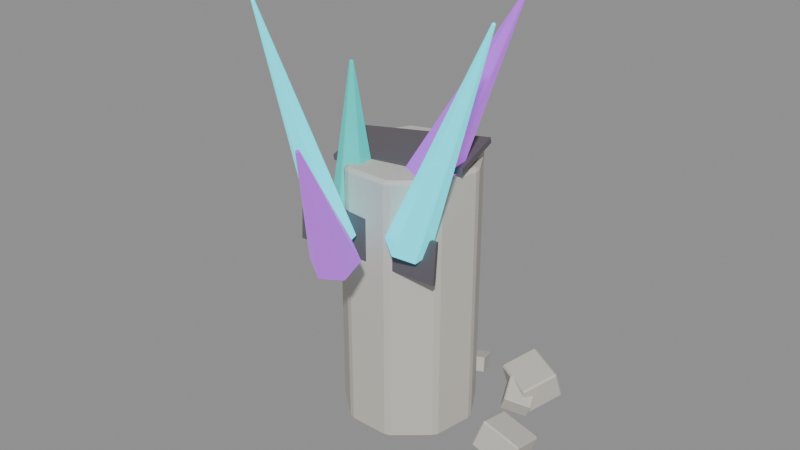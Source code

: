 # Source: source.blend  (saved by Blender 4.2.67; exported with 4.5.12 LTS)
import bpy
from mathutils import Matrix  # noqa: F401  (used for matrix-valued properties, if any)

bpy.ops.wm.read_factory_settings(use_empty=True)
scene = bpy.context.scene
scene.name = 'crystal-ruins-crystal-growth-v03'

# ---- materials (node trees are filled in below, after node groups)
mat_crystalruins_stone = bpy.data.materials.new('CrystalRuins_Stone')
mat_crystalruins_stone.diffuse_color = (0.58, 0.55, 0.49, 1.0)
mat_crystalruins_fracture = bpy.data.materials.new('CrystalRuins_Fracture')
mat_crystalruins_fracture.diffuse_color = (0.12, 0.105, 0.12, 1.0)
mat_crystalruins_cyan = bpy.data.materials.new('CrystalRuins_Cyan')
mat_crystalruins_cyan.diffuse_color = (0.025, 0.72, 0.82, 1.0)
mat_crystalruins_violet = bpy.data.materials.new('CrystalRuins_Violet')
mat_crystalruins_violet.diffuse_color = (0.38, 0.08, 0.66, 1.0)
mat_crystalruins_turquoise = bpy.data.materials.new('CrystalRuins_Turquoise')
mat_crystalruins_turquoise.diffuse_color = (0.025, 0.48, 0.42, 1.0)

# ---- material node trees
mat_crystalruins_stone.use_nodes = True; mat_crystalruins_stone.node_tree.nodes.clear()
_N = mat_crystalruins_stone.node_tree.nodes; _L = mat_crystalruins_stone.node_tree.links
n0 = _N.new('ShaderNodeBsdfPrincipled'); n0.name = 'Principled BSDF'; n0.location = (10, 300)
n0.inputs[0].default_value = (0.58, 0.55, 0.49, 1.0)
n0.inputs[2].default_value = 0.82
n0.inputs[27].default_value = (0.58, 0.55, 0.49, 1.0)
n1 = _N.new('ShaderNodeOutputMaterial'); n1.name = 'Material Output'; n1.location = (300, 300)
_L.new(n0.outputs[0], n1.inputs[0])
n1.is_active_output = True
mat_crystalruins_fracture.use_nodes = True; mat_crystalruins_fracture.node_tree.nodes.clear()
_N = mat_crystalruins_fracture.node_tree.nodes; _L = mat_crystalruins_fracture.node_tree.links
n0 = _N.new('ShaderNodeBsdfPrincipled'); n0.name = 'Principled BSDF'; n0.location = (10, 300)
n0.inputs[0].default_value = (0.12, 0.105, 0.12, 1.0)
n0.inputs[2].default_value = 0.9
n0.inputs[27].default_value = (0.12, 0.105, 0.12, 1.0)
n1 = _N.new('ShaderNodeOutputMaterial'); n1.name = 'Material Output'; n1.location = (300, 300)
_L.new(n0.outputs[0], n1.inputs[0])
n1.is_active_output = True
mat_crystalruins_cyan.use_nodes = True; mat_crystalruins_cyan.node_tree.nodes.clear()
_N = mat_crystalruins_cyan.node_tree.nodes; _L = mat_crystalruins_cyan.node_tree.links
n0 = _N.new('ShaderNodeBsdfPrincipled'); n0.name = 'Principled BSDF'; n0.location = (10, 300)
n0.inputs[0].default_value = (0.025, 0.72, 0.82, 1.0)
n0.inputs[1].default_value = 0.08
n0.inputs[2].default_value = 0.26
n0.inputs[27].default_value = (0.025, 0.72, 0.82, 1.0)
n0.inputs[28].default_value = 1.15
n1 = _N.new('ShaderNodeOutputMaterial'); n1.name = 'Material Output'; n1.location = (300, 300)
_L.new(n0.outputs[0], n1.inputs[0])
n1.is_active_output = True
mat_crystalruins_violet.use_nodes = True; mat_crystalruins_violet.node_tree.nodes.clear()
_N = mat_crystalruins_violet.node_tree.nodes; _L = mat_crystalruins_violet.node_tree.links
n0 = _N.new('ShaderNodeBsdfPrincipled'); n0.name = 'Principled BSDF'; n0.location = (10, 300)
n0.inputs[0].default_value = (0.38, 0.08, 0.66, 1.0)
n0.inputs[1].default_value = 0.08
n0.inputs[2].default_value = 0.3
n0.inputs[27].default_value = (0.38, 0.08, 0.66, 1.0)
n0.inputs[28].default_value = 0.9
n1 = _N.new('ShaderNodeOutputMaterial'); n1.name = 'Material Output'; n1.location = (300, 300)
_L.new(n0.outputs[0], n1.inputs[0])
n1.is_active_output = True
mat_crystalruins_turquoise.use_nodes = True; mat_crystalruins_turquoise.node_tree.nodes.clear()
_N = mat_crystalruins_turquoise.node_tree.nodes; _L = mat_crystalruins_turquoise.node_tree.links
n0 = _N.new('ShaderNodeBsdfPrincipled'); n0.name = 'Principled BSDF'; n0.location = (10, 300)
n0.inputs[0].default_value = (0.025, 0.48, 0.42, 1.0)
n0.inputs[1].default_value = 0.05
n0.inputs[2].default_value = 0.34
n0.inputs[27].default_value = (0.025, 0.48, 0.42, 1.0)
n0.inputs[28].default_value = 0.7
n1 = _N.new('ShaderNodeOutputMaterial'); n1.name = 'Material Output'; n1.location = (300, 300)
_L.new(n0.outputs[0], n1.inputs[0])
n1.is_active_output = True

# ---- meshes
me_crystal_ruins_crystal_growth_v03_host_column_nocol_mesh = bpy.data.meshes.new('crystal-ruins-crystal-growth-v03_host_column_nocol_mesh')
me_crystal_ruins_crystal_growth_v03_host_column_nocol_mesh.from_pydata([(0.0, 1.179, -2.36), (0.0, 1.179, 2.36), (0.7581, 0.9035, -2.36), (0.7581, 0.9035, 2.36), (1.162, 0.2048, -2.36), (1.162, 0.2048, 2.36), (1.021, -0.5897, -2.36), (1.021, -0.5897, 2.36), (0.4034, -1.108, -2.36), (0.4034, -1.108, 2.36), (-0.4034, -1.108, -2.36), (-0.4034, -1.108, 2.36), (-1.021, -0.5897, -2.36), (-1.021, -0.5897, 2.36), (-1.162, 0.2048, -2.36), (-1.162, 0.2048, 2.36), (-0.7581, 0.9035, -2.36), (-0.7581, 0.9035, 2.36)], [], [(0, 1, 3, 2), (2, 3, 5, 4), (4, 5, 7, 6), (6, 7, 9, 8), (8, 9, 11, 10), (10, 11, 13, 12), (12, 13, 15, 14), (3, 1, 17, 15, 13, 11, 9, 7, 5), (14, 15, 17, 16), (16, 17, 1, 0), (0, 2, 4, 6, 8, 10, 12, 14, 16)])
me_crystal_ruins_crystal_growth_v03_host_column_nocol_mesh.materials.append(mat_crystalruins_stone)
me_crystal_ruins_crystal_growth_v03_host_column_nocol_mesh.update()
me_crystal_ruins_crystal_growth_v03_fracture_00_nocol_mesh = bpy.data.meshes.new('crystal-ruins-crystal-growth-v03_fracture_00_nocol_mesh')
me_crystal_ruins_crystal_growth_v03_fracture_00_nocol_mesh.from_pydata([(-0.9835, -0.7299, -0.2249), (-0.9909, -0.7436, -0.1261), (-1.205, 0.2985, -0.09869), (-1.212, 0.2848, 9.193e-05), (1.212, -0.2848, -9.193e-05), (1.205, -0.2985, 0.09869), (0.9909, 0.7436, 0.1261), (0.9835, 0.7299, 0.2249)], [], [(0, 1, 3, 2), (2, 3, 7, 6), (6, 7, 5, 4), (4, 5, 1, 0), (2, 6, 4, 0), (7, 3, 1, 5)])
me_crystal_ruins_crystal_growth_v03_fracture_00_nocol_mesh.materials.append(mat_crystalruins_fracture)
me_crystal_ruins_crystal_growth_v03_fracture_00_nocol_mesh.update()
me_crystal_ruins_crystal_growth_v03_fracture_01_nocol_mesh = bpy.data.meshes.new('crystal-ruins-crystal-growth-v03_fracture_01_nocol_mesh')
me_crystal_ruins_crystal_growth_v03_fracture_01_nocol_mesh.from_pydata([(-1.237, -0.1916, -0.3057), (-1.197, -0.1866, 0.4385), (-1.246, -0.1222, -0.3057), (-1.206, -0.1172, 0.4385), (1.206, 0.1172, -0.4385), (1.246, 0.1222, 0.3057), (1.197, 0.1866, -0.4385), (1.237, 0.1916, 0.3057)], [], [(0, 1, 3, 2), (2, 3, 7, 6), (6, 7, 5, 4), (4, 5, 1, 0), (2, 6, 4, 0), (7, 3, 1, 5)])
me_crystal_ruins_crystal_growth_v03_fracture_01_nocol_mesh.materials.append(mat_crystalruins_fracture)
me_crystal_ruins_crystal_growth_v03_fracture_01_nocol_mesh.update()
me_crystal_ruins_crystal_growth_v03_crystal_00_nocol_mesh = bpy.data.meshes.new('crystal-ruins-crystal-growth-v03_crystal_00_nocol_mesh')
me_crystal_ruins_crystal_growth_v03_crystal_00_nocol_mesh.from_pydata([(-0.8406, 0.5635, -1.911), (0.8481, -0.1621, 1.947), (-0.5476, 0.3837, -2.056), (0.8716, -0.1765, 1.935), (-0.5546, 0.01209, -2.09), (0.871, -0.2062, 1.933), (-0.8546, -0.1798, -1.978), (0.847, -0.2216, 1.941), (-1.148, -2.794e-05, -1.832), (0.8236, -0.2072, 1.953), (-1.141, 0.3716, -1.799), (0.8241, -0.1775, 1.956)], [], [(0, 1, 3, 2), (2, 3, 5, 4), (4, 5, 7, 6), (6, 7, 9, 8), (3, 1, 11, 9, 7, 5), (8, 9, 11, 10), (10, 11, 1, 0), (0, 2, 4, 6, 8, 10)])
me_crystal_ruins_crystal_growth_v03_crystal_00_nocol_mesh.materials.append(mat_crystalruins_cyan)
me_crystal_ruins_crystal_growth_v03_crystal_00_nocol_mesh.update()
me_crystal_ruins_crystal_growth_v03_crystal_01_nocol_mesh = bpy.data.meshes.new('crystal-ruins-crystal-growth-v03_crystal_01_nocol_mesh')
me_crystal_ruins_crystal_growth_v03_crystal_01_nocol_mesh.from_pydata([(-0.7704, 0.19, -1.947), (0.7526, 0.372, 1.854), (-0.338, -0.08456, -2.073), (0.7871, 0.35, 1.844), (-0.3214, -0.6049, -1.988), (0.7885, 0.3084, 1.851), (-0.7373, -0.8507, -1.776), (0.7552, 0.2887, 1.868), (-1.17, -0.5762, -1.649), (0.7206, 0.3107, 1.878), (-1.186, -0.05585, -1.735), (0.7193, 0.3523, 1.871)], [], [(0, 1, 3, 2), (2, 3, 5, 4), (4, 5, 7, 6), (6, 7, 9, 8), (3, 1, 11, 9, 7, 5), (8, 9, 11, 10), (10, 11, 1, 0), (0, 2, 4, 6, 8, 10)])
me_crystal_ruins_crystal_growth_v03_crystal_01_nocol_mesh.materials.append(mat_crystalruins_violet)
me_crystal_ruins_crystal_growth_v03_crystal_01_nocol_mesh.update()
me_crystal_ruins_crystal_growth_v03_crystal_02_nocol_mesh = bpy.data.meshes.new('crystal-ruins-crystal-growth-v03_crystal_02_nocol_mesh')
me_crystal_ruins_crystal_growth_v03_crystal_02_nocol_mesh.from_pydata([(-0.06601, 0.5202, -1.348), (0.06673, -0.05279, 1.378), (0.3088, 0.3044, -1.38), (0.09671, -0.07005, 1.375), (0.3081, -0.1284, -1.407), (0.09666, -0.1047, 1.373), (-0.06734, -0.3454, -1.403), (0.06662, -0.122, 1.373), (-0.4422, -0.1296, -1.371), (0.03663, -0.1048, 1.376), (-0.4415, 0.3032, -1.344), (0.03669, -0.07015, 1.378)], [], [(0, 1, 3, 2), (2, 3, 5, 4), (4, 5, 7, 6), (6, 7, 9, 8), (3, 1, 11, 9, 7, 5), (8, 9, 11, 10), (10, 11, 1, 0), (0, 2, 4, 6, 8, 10)])
me_crystal_ruins_crystal_growth_v03_crystal_02_nocol_mesh.materials.append(mat_crystalruins_turquoise)
me_crystal_ruins_crystal_growth_v03_crystal_02_nocol_mesh.update()
me_crystal_ruins_crystal_growth_v03_crystal_03_nocol_mesh = bpy.data.meshes.new('crystal-ruins-crystal-growth-v03_crystal_03_nocol_mesh')
me_crystal_ruins_crystal_growth_v03_crystal_03_nocol_mesh.from_pydata([(-0.06285, 1.089, -1.926), (0.06483, -0.7456, 2.056), (0.2306, 0.9318, -1.995), (0.0883, -0.7582, 2.05), (0.2288, 0.6135, -2.115), (0.08816, -0.7837, 2.041), (-0.06651, 0.4528, -2.166), (0.06453, -0.7965, 2.037), (-0.36, 0.6104, -2.097), (0.04106, -0.7839, 2.042), (-0.3582, 0.9286, -1.978), (0.0412, -0.7585, 2.052)], [], [(0, 1, 3, 2), (2, 3, 5, 4), (4, 5, 7, 6), (6, 7, 9, 8), (3, 1, 11, 9, 7, 5), (8, 9, 11, 10), (10, 11, 1, 0), (0, 2, 4, 6, 8, 10)])
me_crystal_ruins_crystal_growth_v03_crystal_03_nocol_mesh.materials.append(mat_crystalruins_cyan)
me_crystal_ruins_crystal_growth_v03_crystal_03_nocol_mesh.update()
me_crystal_ruins_crystal_growth_v03_crystal_04_nocol_mesh = bpy.data.meshes.new('crystal-ruins-crystal-growth-v03_crystal_04_nocol_mesh')
me_crystal_ruins_crystal_growth_v03_crystal_04_nocol_mesh.from_pydata([(-0.3298, 1.037, -1.012), (0.3575, -0.6649, 1.218), (-0.01254, 0.8868, -1.192), (0.3829, -0.6769, 1.203), (-0.03825, 0.5426, -1.383), (0.3809, -0.7044, 1.188), (-0.3812, 0.3481, -1.393), (0.3534, -0.72, 1.187), (-0.6984, 0.498, -1.213), (0.3281, -0.708, 1.202), (-0.6727, 0.8423, -1.022), (0.3301, -0.6804, 1.217)], [], [(0, 1, 3, 2), (2, 3, 5, 4), (4, 5, 7, 6), (6, 7, 9, 8), (3, 1, 11, 9, 7, 5), (8, 9, 11, 10), (10, 11, 1, 0), (0, 2, 4, 6, 8, 10)])
me_crystal_ruins_crystal_growth_v03_crystal_04_nocol_mesh.materials.append(mat_crystalruins_violet)
me_crystal_ruins_crystal_growth_v03_crystal_04_nocol_mesh.update()
me_crystal_ruins_crystal_growth_v03_stone_10_nocol_mesh = bpy.data.meshes.new('crystal-ruins-crystal-growth-v03_stone_10_nocol_mesh')
me_crystal_ruins_crystal_growth_v03_stone_10_nocol_mesh.from_pydata([(-0.2055, -0.6031, -0.1114), (-0.02843, -0.5088, 0.3983), (-0.6147, 0.1672, -0.1118), (-0.4377, 0.2615, 0.398), (0.4377, -0.2615, -0.398), (0.6147, -0.1672, 0.1118), (0.02843, 0.5088, -0.3983), (0.2055, 0.6031, 0.1114)], [], [(0, 1, 3, 2), (2, 3, 7, 6), (6, 7, 5, 4), (4, 5, 1, 0), (2, 6, 4, 0), (7, 3, 1, 5)])
me_crystal_ruins_crystal_growth_v03_stone_10_nocol_mesh.materials.append(mat_crystalruins_stone)
me_crystal_ruins_crystal_growth_v03_stone_10_nocol_mesh.update()
me_crystal_ruins_crystal_growth_v03_stone_11_nocol_mesh = bpy.data.meshes.new('crystal-ruins-crystal-growth-v03_stone_11_nocol_mesh')
me_crystal_ruins_crystal_growth_v03_stone_11_nocol_mesh.from_pydata([(-0.4949, -0.01115, -0.3272), (-0.5239, -0.1969, 0.1972), (-0.1819, 0.5541, -0.1097), (-0.2109, 0.3684, 0.4147), (0.2109, -0.3684, -0.4147), (0.1819, -0.5541, 0.1097), (0.5239, 0.1969, -0.1972), (0.4949, 0.01115, 0.3272)], [], [(0, 1, 3, 2), (2, 3, 7, 6), (6, 7, 5, 4), (4, 5, 1, 0), (2, 6, 4, 0), (7, 3, 1, 5)])
me_crystal_ruins_crystal_growth_v03_stone_11_nocol_mesh.materials.append(mat_crystalruins_stone)
me_crystal_ruins_crystal_growth_v03_stone_11_nocol_mesh.update()
me_crystal_ruins_crystal_growth_v03_stone_12_nocol_mesh = bpy.data.meshes.new('crystal-ruins-crystal-growth-v03_stone_12_nocol_mesh')
me_crystal_ruins_crystal_growth_v03_stone_12_nocol_mesh.from_pydata([(-0.183, -0.3007, -0.1842), (-0.04723, -0.3762, 0.1186), (-0.3657, 0.1548, 0.01126), (-0.23, 0.07934, 0.3141), (0.23, -0.07934, -0.3141), (0.3657, -0.1548, -0.01126), (0.04723, 0.3762, -0.1186), (0.183, 0.3007, 0.1842)], [], [(0, 1, 3, 2), (2, 3, 7, 6), (6, 7, 5, 4), (4, 5, 1, 0), (2, 6, 4, 0), (7, 3, 1, 5)])
me_crystal_ruins_crystal_growth_v03_stone_12_nocol_mesh.materials.append(mat_crystalruins_stone)
me_crystal_ruins_crystal_growth_v03_stone_12_nocol_mesh.update()
me_crystal_ruins_crystal_growth_v03_stone_13_nocol_mesh = bpy.data.meshes.new('crystal-ruins-crystal-growth-v03_stone_13_nocol_mesh')
me_crystal_ruins_crystal_growth_v03_stone_13_nocol_mesh.from_pydata([(-0.08887, -0.301, -0.07875), (-0.1249, -0.2326, 0.187), (-0.2414, 0.08401, -0.1984), (-0.2774, 0.1524, 0.06737), (0.2774, -0.1524, -0.06737), (0.2414, -0.08401, 0.1984), (0.1249, 0.2326, -0.187), (0.08887, 0.301, 0.07875)], [], [(0, 1, 3, 2), (2, 3, 7, 6), (6, 7, 5, 4), (4, 5, 1, 0), (2, 6, 4, 0), (7, 3, 1, 5)])
me_crystal_ruins_crystal_growth_v03_stone_13_nocol_mesh.materials.append(mat_crystalruins_stone)
me_crystal_ruins_crystal_growth_v03_stone_13_nocol_mesh.update()
me_crystal_ruins_crystal_growth_v03_stone_14_nocol_mesh = bpy.data.meshes.new('crystal-ruins-crystal-growth-v03_stone_14_nocol_mesh')
me_crystal_ruins_crystal_growth_v03_stone_14_nocol_mesh.from_pydata([(-0.4088, -0.368, -0.06616), (-0.2768, -0.2402, 0.4154), (-0.4344, 0.2595, -0.2256), (-0.3024, 0.3872, 0.256), (0.3024, -0.3872, -0.256), (0.4344, -0.2595, 0.2256), (0.2768, 0.2402, -0.4154), (0.4088, 0.368, 0.06616)], [], [(0, 1, 3, 2), (2, 3, 7, 6), (6, 7, 5, 4), (4, 5, 1, 0), (2, 6, 4, 0), (7, 3, 1, 5)])
me_crystal_ruins_crystal_growth_v03_stone_14_nocol_mesh.materials.append(mat_crystalruins_stone)
me_crystal_ruins_crystal_growth_v03_stone_14_nocol_mesh.update()

# ---- objects
ob_crystal_ruins_crystal_growth_v03_host_column_nocol = bpy.data.objects.new('crystal-ruins-crystal-growth-v03_host_column_nocol', me_crystal_ruins_crystal_growth_v03_host_column_nocol_mesh)
ob_crystal_ruins_crystal_growth_v03_fracture_00_nocol = bpy.data.objects.new('crystal-ruins-crystal-growth-v03_fracture_00_nocol', me_crystal_ruins_crystal_growth_v03_fracture_00_nocol_mesh)
ob_crystal_ruins_crystal_growth_v03_fracture_01_nocol = bpy.data.objects.new('crystal-ruins-crystal-growth-v03_fracture_01_nocol', me_crystal_ruins_crystal_growth_v03_fracture_01_nocol_mesh)
ob_crystal_ruins_crystal_growth_v03_crystal_00_nocol = bpy.data.objects.new('crystal-ruins-crystal-growth-v03_crystal_00_nocol', me_crystal_ruins_crystal_growth_v03_crystal_00_nocol_mesh)
ob_crystal_ruins_crystal_growth_v03_crystal_01_nocol = bpy.data.objects.new('crystal-ruins-crystal-growth-v03_crystal_01_nocol', me_crystal_ruins_crystal_growth_v03_crystal_01_nocol_mesh)
ob_crystal_ruins_crystal_growth_v03_crystal_02_nocol = bpy.data.objects.new('crystal-ruins-crystal-growth-v03_crystal_02_nocol', me_crystal_ruins_crystal_growth_v03_crystal_02_nocol_mesh)
ob_crystal_ruins_crystal_growth_v03_crystal_03_nocol = bpy.data.objects.new('crystal-ruins-crystal-growth-v03_crystal_03_nocol', me_crystal_ruins_crystal_growth_v03_crystal_03_nocol_mesh)
ob_crystal_ruins_crystal_growth_v03_crystal_04_nocol = bpy.data.objects.new('crystal-ruins-crystal-growth-v03_crystal_04_nocol', me_crystal_ruins_crystal_growth_v03_crystal_04_nocol_mesh)
ob_crystal_ruins_crystal_growth_v03_stone_10_nocol = bpy.data.objects.new('crystal-ruins-crystal-growth-v03_stone_10_nocol', me_crystal_ruins_crystal_growth_v03_stone_10_nocol_mesh)
ob_crystal_ruins_crystal_growth_v03_stone_11_nocol = bpy.data.objects.new('crystal-ruins-crystal-growth-v03_stone_11_nocol', me_crystal_ruins_crystal_growth_v03_stone_11_nocol_mesh)
ob_crystal_ruins_crystal_growth_v03_stone_12_nocol = bpy.data.objects.new('crystal-ruins-crystal-growth-v03_stone_12_nocol', me_crystal_ruins_crystal_growth_v03_stone_12_nocol_mesh)
ob_crystal_ruins_crystal_growth_v03_stone_13_nocol = bpy.data.objects.new('crystal-ruins-crystal-growth-v03_stone_13_nocol', me_crystal_ruins_crystal_growth_v03_stone_13_nocol_mesh)
ob_crystal_ruins_crystal_growth_v03_stone_14_nocol = bpy.data.objects.new('crystal-ruins-crystal-growth-v03_stone_14_nocol', me_crystal_ruins_crystal_growth_v03_stone_14_nocol_mesh)

# ---- transforms, parenting, visibility, modifiers, constraints
ob_crystal_ruins_crystal_growth_v03_host_column_nocol.location = (-0.3113, 0.6567, 2.518)
_m = ob_crystal_ruins_crystal_growth_v03_host_column_nocol.modifiers.new('WeatheredEdges', 'BEVEL')
_m.width = 0.06
_m.width_pct = 0.06
ob_crystal_ruins_crystal_growth_v03_fracture_00_nocol.location = (-0.3113, 0.6567, 4.939)
_m = ob_crystal_ruins_crystal_growth_v03_fracture_00_nocol.modifiers.new('WeatheredEdges', 'BEVEL')
_m.width = 0.002
_m.width_pct = 0.002
ob_crystal_ruins_crystal_growth_v03_fracture_01_nocol.location = (-0.3113, -0.4155, 3.76)
_m = ob_crystal_ruins_crystal_growth_v03_fracture_01_nocol.modifiers.new('WeatheredEdges', 'BEVEL')
_m.width = 0.0014
_m.width_pct = 0.0014
ob_crystal_ruins_crystal_growth_v03_crystal_00_nocol.location = (1.245, -0.492, 5.79)
ob_crystal_ruins_crystal_growth_v03_crystal_00_nocol.rotation_mode = 'QUATERNION'
ob_crystal_ruins_crystal_growth_v03_crystal_00_nocol.rotation_quaternion = (1.0, 0.0, 0.0, 0.0)
_m = ob_crystal_ruins_crystal_growth_v03_crystal_00_nocol.modifiers.new('WeatheredEdges', 'BEVEL')
_m.width = 0.0112
_m.width_pct = 0.0112
ob_crystal_ruins_crystal_growth_v03_crystal_01_nocol.location = (0.7279, 0.547, 5.774)
ob_crystal_ruins_crystal_growth_v03_crystal_01_nocol.rotation_mode = 'QUATERNION'
ob_crystal_ruins_crystal_growth_v03_crystal_01_nocol.rotation_quaternion = (1.0, 0.0, 0.0, 0.0)
_m = ob_crystal_ruins_crystal_growth_v03_crystal_01_nocol.modifiers.new('WeatheredEdges', 'BEVEL')
_m.width = 0.01583
_m.width_pct = 0.01583
ob_crystal_ruins_crystal_growth_v03_crystal_02_nocol.location = (-0.8467, -0.1009, 5.135)
ob_crystal_ruins_crystal_growth_v03_crystal_02_nocol.rotation_mode = 'QUATERNION'
ob_crystal_ruins_crystal_growth_v03_crystal_02_nocol.rotation_quaternion = (1.0, 0.0, 0.0, 0.0)
_m = ob_crystal_ruins_crystal_growth_v03_crystal_02_nocol.modifiers.new('WeatheredEdges', 'BEVEL')
_m.width = 0.01301
_m.width_pct = 0.01301
ob_crystal_ruins_crystal_growth_v03_crystal_03_nocol.location = (-0.6531, -1.479, 5.845)
ob_crystal_ruins_crystal_growth_v03_crystal_03_nocol.rotation_mode = 'QUATERNION'
ob_crystal_ruins_crystal_growth_v03_crystal_03_nocol.rotation_quaternion = (1.0, 0.0, 0.0, 0.0)
_m = ob_crystal_ruins_crystal_growth_v03_crystal_03_nocol.modifiers.new('WeatheredEdges', 'BEVEL')
_m.width = 0.0102
_m.width_pct = 0.0102
ob_crystal_ruins_crystal_growth_v03_crystal_04_nocol.location = (0.222, -2.028, 5.063)
ob_crystal_ruins_crystal_growth_v03_crystal_04_nocol.rotation_mode = 'QUATERNION'
ob_crystal_ruins_crystal_growth_v03_crystal_04_nocol.rotation_quaternion = (1.0, 0.0, 0.0, 0.0)
_m = ob_crystal_ruins_crystal_growth_v03_crystal_04_nocol.modifiers.new('WeatheredEdges', 'BEVEL')
_m.width = 0.01183
_m.width_pct = 0.01183
ob_crystal_ruins_crystal_growth_v03_stone_10_nocol.location = (-1.666, 2.154, 0.4316)
_m = ob_crystal_ruins_crystal_growth_v03_stone_10_nocol.modifiers.new('WeatheredEdges', 'BEVEL')
_m.width = 0.03013
_m.width_pct = 0.03013
ob_crystal_ruins_crystal_growth_v03_stone_11_nocol.location = (1.218, 2.163, 0.4363)
_m = ob_crystal_ruins_crystal_growth_v03_stone_11_nocol.modifiers.new('WeatheredEdges', 'BEVEL')
_m.width = 0.03064
_m.width_pct = 0.03064
ob_crystal_ruins_crystal_growth_v03_stone_12_nocol.location = (1.218, 1.763, 0.3279)
_m = ob_crystal_ruins_crystal_growth_v03_stone_12_nocol.modifiers.new('WeatheredEdges', 'BEVEL')
_m.width = 0.01872
_m.width_pct = 0.01872
ob_crystal_ruins_crystal_growth_v03_stone_13_nocol.location = (-0.01891, 2.202, 0.2961)
_m = ob_crystal_ruins_crystal_growth_v03_stone_13_nocol.modifiers.new('WeatheredEdges', 'BEVEL')
_m.width = 0.01522
_m.width_pct = 0.01522
ob_crystal_ruins_crystal_growth_v03_stone_14_nocol.location = (1.822, 0.4712, 0.4154)
_m = ob_crystal_ruins_crystal_growth_v03_stone_14_nocol.modifiers.new('WeatheredEdges', 'BEVEL')
_m.width = 0.02835
_m.width_pct = 0.02835

# ---- collection membership
scene.collection.objects.link(ob_crystal_ruins_crystal_growth_v03_host_column_nocol)
scene.collection.objects.link(ob_crystal_ruins_crystal_growth_v03_fracture_00_nocol)
scene.collection.objects.link(ob_crystal_ruins_crystal_growth_v03_fracture_01_nocol)
scene.collection.objects.link(ob_crystal_ruins_crystal_growth_v03_crystal_00_nocol)
scene.collection.objects.link(ob_crystal_ruins_crystal_growth_v03_crystal_01_nocol)
scene.collection.objects.link(ob_crystal_ruins_crystal_growth_v03_crystal_02_nocol)
scene.collection.objects.link(ob_crystal_ruins_crystal_growth_v03_crystal_03_nocol)
scene.collection.objects.link(ob_crystal_ruins_crystal_growth_v03_crystal_04_nocol)
scene.collection.objects.link(ob_crystal_ruins_crystal_growth_v03_stone_10_nocol)
scene.collection.objects.link(ob_crystal_ruins_crystal_growth_v03_stone_11_nocol)
scene.collection.objects.link(ob_crystal_ruins_crystal_growth_v03_stone_12_nocol)
scene.collection.objects.link(ob_crystal_ruins_crystal_growth_v03_stone_13_nocol)
scene.collection.objects.link(ob_crystal_ruins_crystal_growth_v03_stone_14_nocol)

# ---- scene / render settings (as saved in the file)
scene.frame_start = 1; scene.frame_end = 1; scene.frame_set(1)
scene.render.engine = 'BLENDER_EEVEE_NEXT'
bpy.context.view_layer.update()

# ---- added for rendering (the .blend has no active camera and no usable light): camera, sun + grey world if the file has none
cam_auto = bpy.data.cameras.new('AutoCamera')
cam_auto.lens = 50.0
cam_auto.sensor_width = 36.0
cam_auto.clip_end = 1000.0
ob_auto_camera = bpy.data.objects.new('AutoCamera', cam_auto)
scene.collection.objects.link(ob_auto_camera)
ob_auto_camera.location = (9.8062, -11.7725, 11.8036)
ob_auto_camera.rotation_euler = (1.09748, -7.21219e-08, 0.694738)
scene.camera = ob_auto_camera
light_auto_sun = bpy.data.lights.new('AutoSun', 'SUN')
light_auto_sun.energy = 3.0
light_auto_sun.angle = 0.0523599
ob_auto_sun = bpy.data.objects.new('AutoSun', light_auto_sun)
scene.collection.objects.link(ob_auto_sun)
ob_auto_sun.rotation_euler = (0.872665, 0.174533, 0.523599)
if scene.world is None:
    world_auto = bpy.data.worlds.new('AutoWorld')
    world_auto.color = (0.3, 0.3, 0.3)
    scene.world = world_auto
bpy.context.view_layer.update()

